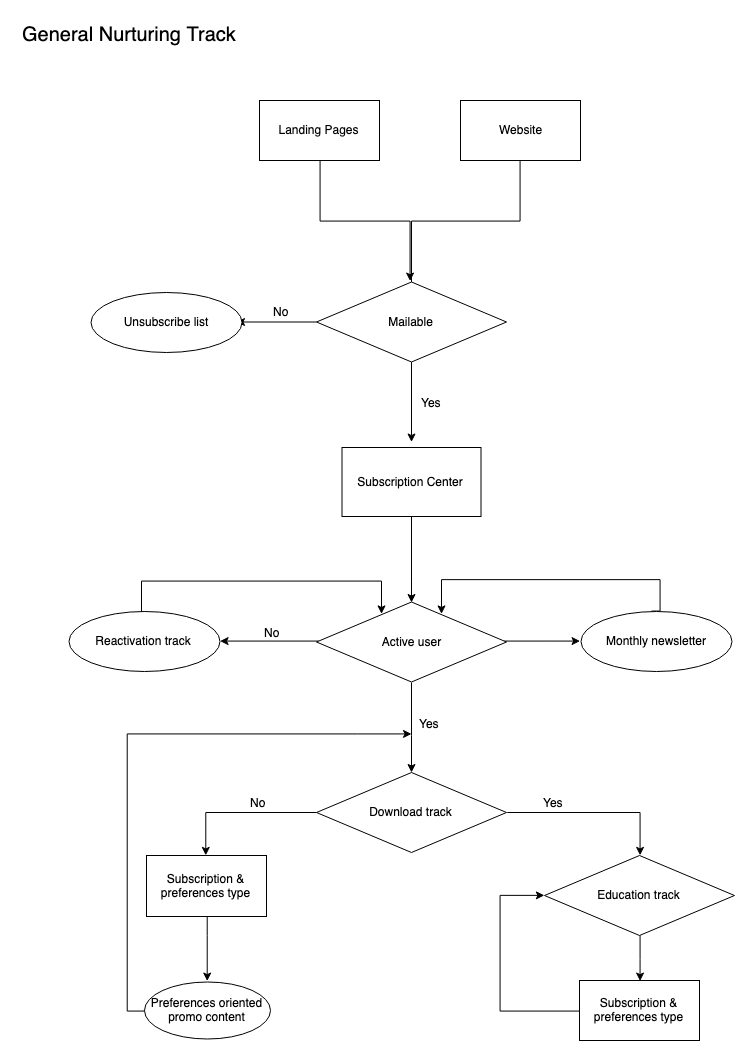

The diagram above was exported from draw.io. Its source (the exported page's mxGraphModel, read from the mxfile embedded in the PNG):
<mxGraphModel dx="1129" dy="1578" grid="1" gridSize="10" guides="1" tooltips="1" connect="1" arrows="1" fold="1" page="1" pageScale="1" pageWidth="1169" pageHeight="827" math="0" shadow="0">
  <root>
    <mxCell id="vo9FT2iWbXgnAnTHlc8E-0" />
    <mxCell id="vo9FT2iWbXgnAnTHlc8E-1" parent="vo9FT2iWbXgnAnTHlc8E-0" />
    <mxCell id="GfPqpdRpu4dpOYse4oxo-4" value="" style="edgeStyle=orthogonalEdgeStyle;rounded=0;orthogonalLoop=1;jettySize=auto;html=1;entryX=0.5;entryY=0;entryDx=0;entryDy=0;exitX=0.5;exitY=1;exitDx=0;exitDy=0;" edge="1" parent="vo9FT2iWbXgnAnTHlc8E-1" source="GfPqpdRpu4dpOYse4oxo-1">
      <mxGeometry relative="1" as="geometry">
        <mxPoint x="540.018691588785" y="-221" as="sourcePoint" />
        <mxPoint x="431.0093457943925" y="-139.50467289719631" as="targetPoint" />
        <Array as="points">
          <mxPoint x="540" y="-239" />
          <mxPoint x="431" y="-239" />
        </Array>
      </mxGeometry>
    </mxCell>
    <mxCell id="vo9FT2iWbXgnAnTHlc8E-2" value="" style="edgeStyle=orthogonalEdgeStyle;rounded=0;orthogonalLoop=1;jettySize=auto;html=1;" edge="1" parent="vo9FT2iWbXgnAnTHlc8E-1" source="vo9FT2iWbXgnAnTHlc8E-4">
      <mxGeometry relative="1" as="geometry">
        <mxPoint x="226" y="395" as="targetPoint" />
        <Array as="points">
          <mxPoint x="226" y="352" />
        </Array>
      </mxGeometry>
    </mxCell>
    <mxCell id="vo9FT2iWbXgnAnTHlc8E-3" value="No" style="text;html=1;resizable=0;points=[];align=center;verticalAlign=middle;labelBackgroundColor=#ffffff;" vertex="1" connectable="0" parent="vo9FT2iWbXgnAnTHlc8E-2">
      <mxGeometry x="-0.2636" y="-1" relative="1" as="geometry">
        <mxPoint x="-2" y="-10" as="offset" />
      </mxGeometry>
    </mxCell>
    <mxCell id="vo9FT2iWbXgnAnTHlc8E-4" value="Download track" style="rhombus;whiteSpace=wrap;html=1;" vertex="1" parent="vo9FT2iWbXgnAnTHlc8E-1">
      <mxGeometry x="336" y="312" width="190" height="80" as="geometry" />
    </mxCell>
    <mxCell id="vo9FT2iWbXgnAnTHlc8E-5" style="edgeStyle=orthogonalEdgeStyle;rounded=0;orthogonalLoop=1;jettySize=auto;html=1;entryX=0.657;entryY=0.153;entryDx=0;entryDy=0;entryPerimeter=0;exitX=0.471;exitY=0;exitDx=0;exitDy=0;exitPerimeter=0;" edge="1" parent="vo9FT2iWbXgnAnTHlc8E-1" source="vo9FT2iWbXgnAnTHlc8E-6" target="vo9FT2iWbXgnAnTHlc8E-22">
      <mxGeometry relative="1" as="geometry">
        <mxPoint x="464" y="149.5" as="targetPoint" />
        <Array as="points">
          <mxPoint x="680" y="119" />
          <mxPoint x="461" y="119" />
        </Array>
      </mxGeometry>
    </mxCell>
    <mxCell id="vo9FT2iWbXgnAnTHlc8E-6" value="Monthly newsletter" style="ellipse;whiteSpace=wrap;html=1;" vertex="1" parent="vo9FT2iWbXgnAnTHlc8E-1">
      <mxGeometry x="600" y="151" width="151" height="60" as="geometry" />
    </mxCell>
    <mxCell id="vo9FT2iWbXgnAnTHlc8E-7" value="" style="edgeStyle=orthogonalEdgeStyle;rounded=0;orthogonalLoop=1;jettySize=auto;html=1;exitX=1;exitY=0.5;exitDx=0;exitDy=0;entryX=0.5;entryY=0;entryDx=0;entryDy=0;" edge="1" parent="vo9FT2iWbXgnAnTHlc8E-1" source="vo9FT2iWbXgnAnTHlc8E-4" target="vo9FT2iWbXgnAnTHlc8E-14">
      <mxGeometry relative="1" as="geometry">
        <mxPoint x="627" y="411" as="targetPoint" />
        <Array as="points">
          <mxPoint x="659" y="352" />
        </Array>
      </mxGeometry>
    </mxCell>
    <mxCell id="vo9FT2iWbXgnAnTHlc8E-8" value="Yes&lt;br&gt;" style="text;html=1;resizable=0;points=[];align=center;verticalAlign=middle;labelBackgroundColor=#ffffff;" vertex="1" connectable="0" parent="vo9FT2iWbXgnAnTHlc8E-7">
      <mxGeometry x="-0.4316" relative="1" as="geometry">
        <mxPoint x="-4" y="-11" as="offset" />
      </mxGeometry>
    </mxCell>
    <mxCell id="vo9FT2iWbXgnAnTHlc8E-9" value="" style="edgeStyle=orthogonalEdgeStyle;rounded=0;orthogonalLoop=1;jettySize=auto;html=1;entryX=0;entryY=0.5;entryDx=0;entryDy=0;exitX=0;exitY=0.5;exitDx=0;exitDy=0;" edge="1" parent="vo9FT2iWbXgnAnTHlc8E-1" source="vo9FT2iWbXgnAnTHlc8E-10" target="vo9FT2iWbXgnAnTHlc8E-14">
      <mxGeometry relative="1" as="geometry">
        <mxPoint x="532" y="452.5" as="targetPoint" />
        <Array as="points">
          <mxPoint x="520" y="550" />
          <mxPoint x="520" y="435" />
        </Array>
      </mxGeometry>
    </mxCell>
    <mxCell id="vo9FT2iWbXgnAnTHlc8E-10" value="Subscription &amp;amp; preferences type&lt;br&gt;" style="rounded=0;whiteSpace=wrap;html=1;" vertex="1" parent="vo9FT2iWbXgnAnTHlc8E-1">
      <mxGeometry x="599" y="520" width="120" height="60" as="geometry" />
    </mxCell>
    <mxCell id="vo9FT2iWbXgnAnTHlc8E-11" value="" style="edgeStyle=orthogonalEdgeStyle;rounded=0;orthogonalLoop=1;jettySize=auto;html=1;entryX=0.5;entryY=0;entryDx=0;entryDy=0;" edge="1" parent="vo9FT2iWbXgnAnTHlc8E-1" source="vo9FT2iWbXgnAnTHlc8E-12" target="vo9FT2iWbXgnAnTHlc8E-16">
      <mxGeometry relative="1" as="geometry">
        <mxPoint x="227" y="525.5" as="targetPoint" />
        <Array as="points">
          <mxPoint x="227" y="475.5" />
          <mxPoint x="227" y="475.5" />
        </Array>
      </mxGeometry>
    </mxCell>
    <mxCell id="vo9FT2iWbXgnAnTHlc8E-12" value="Subscription &amp;amp; preferences type" style="rounded=0;whiteSpace=wrap;html=1;" vertex="1" parent="vo9FT2iWbXgnAnTHlc8E-1">
      <mxGeometry x="166" y="395" width="120" height="61" as="geometry" />
    </mxCell>
    <mxCell id="vo9FT2iWbXgnAnTHlc8E-13" value="" style="edgeStyle=orthogonalEdgeStyle;rounded=0;orthogonalLoop=1;jettySize=auto;html=1;" edge="1" parent="vo9FT2iWbXgnAnTHlc8E-1">
      <mxGeometry relative="1" as="geometry">
        <mxPoint x="659" y="475" as="sourcePoint" />
        <mxPoint x="659" y="520" as="targetPoint" />
        <Array as="points">
          <mxPoint x="659" y="499" />
          <mxPoint x="659" y="499" />
        </Array>
      </mxGeometry>
    </mxCell>
    <mxCell id="vo9FT2iWbXgnAnTHlc8E-14" value="Education track" style="rhombus;whiteSpace=wrap;html=1;" vertex="1" parent="vo9FT2iWbXgnAnTHlc8E-1">
      <mxGeometry x="564" y="395" width="190" height="80" as="geometry" />
    </mxCell>
    <mxCell id="vo9FT2iWbXgnAnTHlc8E-15" value="" style="edgeStyle=orthogonalEdgeStyle;rounded=0;orthogonalLoop=1;jettySize=auto;html=1;exitX=0;exitY=0.5;exitDx=0;exitDy=0;" edge="1" parent="vo9FT2iWbXgnAnTHlc8E-1" source="vo9FT2iWbXgnAnTHlc8E-16">
      <mxGeometry relative="1" as="geometry">
        <mxPoint x="431" y="273.5" as="targetPoint" />
        <Array as="points">
          <mxPoint x="146" y="550" />
          <mxPoint x="146" y="273" />
          <mxPoint x="376" y="273" />
          <mxPoint x="376" y="274" />
        </Array>
      </mxGeometry>
    </mxCell>
    <mxCell id="vo9FT2iWbXgnAnTHlc8E-16" value="Preferences oriented promo content" style="ellipse;whiteSpace=wrap;html=1;" vertex="1" parent="vo9FT2iWbXgnAnTHlc8E-1">
      <mxGeometry x="164" y="521" width="126" height="57" as="geometry" />
    </mxCell>
    <mxCell id="vo9FT2iWbXgnAnTHlc8E-18" value="&lt;font&gt;&lt;span style=&quot;font-size: 20px&quot;&gt;General Nurturing Track&lt;/span&gt;&lt;br&gt;&lt;/font&gt;" style="text;html=1;resizable=0;points=[];autosize=1;align=left;verticalAlign=top;spacingTop=-4;" vertex="1" parent="vo9FT2iWbXgnAnTHlc8E-1">
      <mxGeometry x="40" y="-440" width="230" height="20" as="geometry" />
    </mxCell>
    <mxCell id="vo9FT2iWbXgnAnTHlc8E-19" value="" style="edgeStyle=orthogonalEdgeStyle;rounded=0;orthogonalLoop=1;jettySize=auto;html=1;entryX=0;entryY=0.5;entryDx=0;entryDy=0;" edge="1" parent="vo9FT2iWbXgnAnTHlc8E-1" source="vo9FT2iWbXgnAnTHlc8E-22" target="vo9FT2iWbXgnAnTHlc8E-6">
      <mxGeometry relative="1" as="geometry">
        <mxPoint x="609" y="181.5" as="targetPoint" />
        <Array as="points">
          <mxPoint x="570" y="181" />
          <mxPoint x="570" y="181" />
        </Array>
      </mxGeometry>
    </mxCell>
    <mxCell id="vo9FT2iWbXgnAnTHlc8E-20" value="" style="edgeStyle=orthogonalEdgeStyle;rounded=0;orthogonalLoop=1;jettySize=auto;html=1;entryX=1;entryY=0.5;entryDx=0;entryDy=0;" edge="1" parent="vo9FT2iWbXgnAnTHlc8E-1" source="vo9FT2iWbXgnAnTHlc8E-22" target="vo9FT2iWbXgnAnTHlc8E-25">
      <mxGeometry relative="1" as="geometry">
        <mxPoint x="256" y="181.5" as="targetPoint" />
        <Array as="points">
          <mxPoint x="290" y="181" />
          <mxPoint x="290" y="181" />
        </Array>
      </mxGeometry>
    </mxCell>
    <mxCell id="vo9FT2iWbXgnAnTHlc8E-21" value="No" style="text;html=1;resizable=0;points=[];align=center;verticalAlign=middle;labelBackgroundColor=#ffffff;" vertex="1" connectable="0" parent="vo9FT2iWbXgnAnTHlc8E-20">
      <mxGeometry x="-0.0571" relative="1" as="geometry">
        <mxPoint x="-0.5" y="-9" as="offset" />
      </mxGeometry>
    </mxCell>
    <mxCell id="vo9FT2iWbXgnAnTHlc8E-27" value="" style="edgeStyle=orthogonalEdgeStyle;rounded=0;orthogonalLoop=1;jettySize=auto;html=1;entryX=0.5;entryY=0;entryDx=0;entryDy=0;" edge="1" parent="vo9FT2iWbXgnAnTHlc8E-1" target="vo9FT2iWbXgnAnTHlc8E-22">
      <mxGeometry relative="1" as="geometry">
        <mxPoint x="431" y="51" as="sourcePoint" />
        <Array as="points">
          <mxPoint x="431" y="120" />
          <mxPoint x="431" y="120" />
        </Array>
      </mxGeometry>
    </mxCell>
    <mxCell id="vo9FT2iWbXgnAnTHlc8E-22" value="Active user" style="rhombus;whiteSpace=wrap;html=1;" vertex="1" parent="vo9FT2iWbXgnAnTHlc8E-1">
      <mxGeometry x="336" y="141.5" width="190" height="80" as="geometry" />
    </mxCell>
    <mxCell id="LJNSqftRePxQhvz7wdHn-2" value="" style="edgeStyle=orthogonalEdgeStyle;rounded=0;orthogonalLoop=1;jettySize=auto;html=1;" edge="1" parent="vo9FT2iWbXgnAnTHlc8E-1" source="LJNSqftRePxQhvz7wdHn-0">
      <mxGeometry relative="1" as="geometry">
        <mxPoint x="431" y="-18.5" as="targetPoint" />
      </mxGeometry>
    </mxCell>
    <mxCell id="LJNSqftRePxQhvz7wdHn-3" value="Yes" style="text;html=1;resizable=0;points=[];align=center;verticalAlign=middle;labelBackgroundColor=#ffffff;" vertex="1" connectable="0" parent="LJNSqftRePxQhvz7wdHn-2">
      <mxGeometry x="-0.1304" y="7" relative="1" as="geometry">
        <mxPoint x="12" y="5.5" as="offset" />
      </mxGeometry>
    </mxCell>
    <mxCell id="LJNSqftRePxQhvz7wdHn-7" value="" style="edgeStyle=orthogonalEdgeStyle;rounded=0;orthogonalLoop=1;jettySize=auto;html=1;" edge="1" parent="vo9FT2iWbXgnAnTHlc8E-1" source="LJNSqftRePxQhvz7wdHn-0">
      <mxGeometry relative="1" as="geometry">
        <mxPoint x="256" y="-138.5" as="targetPoint" />
      </mxGeometry>
    </mxCell>
    <mxCell id="LJNSqftRePxQhvz7wdHn-10" value="No" style="text;html=1;resizable=0;points=[];align=center;verticalAlign=middle;labelBackgroundColor=#ffffff;" vertex="1" connectable="0" parent="LJNSqftRePxQhvz7wdHn-7">
      <mxGeometry x="-0.0893" y="2" relative="1" as="geometry">
        <mxPoint x="-0.5" y="-13.5" as="offset" />
      </mxGeometry>
    </mxCell>
    <mxCell id="LJNSqftRePxQhvz7wdHn-0" value="Mailable" style="rhombus;whiteSpace=wrap;html=1;" vertex="1" parent="vo9FT2iWbXgnAnTHlc8E-1">
      <mxGeometry x="336" y="-178.5" width="190" height="80" as="geometry" />
    </mxCell>
    <mxCell id="vo9FT2iWbXgnAnTHlc8E-23" value="" style="edgeStyle=orthogonalEdgeStyle;rounded=0;orthogonalLoop=1;jettySize=auto;html=1;exitX=0.5;exitY=0;exitDx=0;exitDy=0;entryX=0.342;entryY=0.155;entryDx=0;entryDy=0;entryPerimeter=0;" edge="1" parent="vo9FT2iWbXgnAnTHlc8E-1" source="vo9FT2iWbXgnAnTHlc8E-25" target="vo9FT2iWbXgnAnTHlc8E-22">
      <mxGeometry relative="1" as="geometry">
        <mxPoint x="161" y="149" as="sourcePoint" />
        <mxPoint x="401" y="159.5" as="targetPoint" />
        <Array as="points">
          <mxPoint x="161" y="158" />
          <mxPoint x="161" y="120" />
          <mxPoint x="401" y="120" />
        </Array>
      </mxGeometry>
    </mxCell>
    <mxCell id="vo9FT2iWbXgnAnTHlc8E-24" value="&lt;font style=&quot;font-size: 12px&quot;&gt;Yes&lt;/font&gt;&lt;br&gt;" style="edgeStyle=orthogonalEdgeStyle;rounded=0;orthogonalLoop=1;jettySize=auto;html=1;entryX=0.5;entryY=0;entryDx=0;entryDy=0;" edge="1" parent="vo9FT2iWbXgnAnTHlc8E-1" target="vo9FT2iWbXgnAnTHlc8E-4">
      <mxGeometry x="-0.0833" y="18" relative="1" as="geometry">
        <mxPoint x="431" y="221.5" as="sourcePoint" />
        <mxPoint x="431" y="291.5" as="targetPoint" />
        <Array as="points">
          <mxPoint x="431" y="275.5" />
          <mxPoint x="431" y="275.5" />
        </Array>
        <mxPoint as="offset" />
      </mxGeometry>
    </mxCell>
    <mxCell id="vo9FT2iWbXgnAnTHlc8E-25" value="Reactivation track&lt;br&gt;" style="ellipse;whiteSpace=wrap;html=1;" vertex="1" parent="vo9FT2iWbXgnAnTHlc8E-1">
      <mxGeometry x="88.5" y="151" width="151" height="60" as="geometry" />
    </mxCell>
    <mxCell id="GfPqpdRpu4dpOYse4oxo-1" value="Website&lt;br&gt;" style="rounded=0;whiteSpace=wrap;html=1;" vertex="1" parent="vo9FT2iWbXgnAnTHlc8E-1">
      <mxGeometry x="480" y="-360" width="120" height="60" as="geometry" />
    </mxCell>
    <mxCell id="GfPqpdRpu4dpOYse4oxo-6" value="" style="edgeStyle=orthogonalEdgeStyle;rounded=0;orthogonalLoop=1;jettySize=auto;html=1;" edge="1" parent="vo9FT2iWbXgnAnTHlc8E-1" source="GfPqpdRpu4dpOYse4oxo-2">
      <mxGeometry relative="1" as="geometry">
        <mxPoint x="430" y="-179" as="targetPoint" />
        <Array as="points">
          <mxPoint x="340" y="-239" />
          <mxPoint x="430" y="-239" />
        </Array>
      </mxGeometry>
    </mxCell>
    <mxCell id="GfPqpdRpu4dpOYse4oxo-2" value="Landing Pages" style="rounded=0;whiteSpace=wrap;html=1;" vertex="1" parent="vo9FT2iWbXgnAnTHlc8E-1">
      <mxGeometry x="279" y="-360" width="120" height="60" as="geometry" />
    </mxCell>
    <mxCell id="LJNSqftRePxQhvz7wdHn-8" value="Unsubscribe list&lt;br&gt;" style="ellipse;whiteSpace=wrap;html=1;" vertex="1" parent="vo9FT2iWbXgnAnTHlc8E-1">
      <mxGeometry x="110" y="-168.5" width="151" height="60" as="geometry" />
    </mxCell>
    <mxCell id="LJNSqftRePxQhvz7wdHn-11" value="Subscription Center" style="rounded=0;whiteSpace=wrap;html=1;" vertex="1" parent="vo9FT2iWbXgnAnTHlc8E-1">
      <mxGeometry x="361.5" y="-13" width="139" height="69" as="geometry" />
    </mxCell>
  </root>
</mxGraphModel>